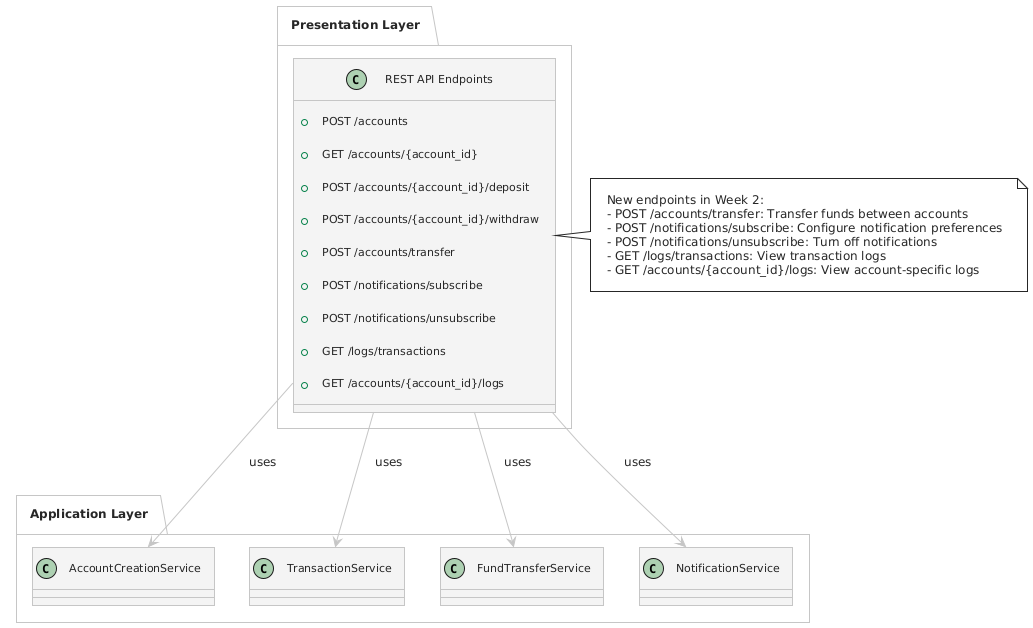

The diagram above was rendered by PlantUML. Its source (embedded in the PNG):
@startuml
!theme carbon-gray
package "Presentation Layer" {
    class "REST API Endpoints" as API {
        +POST /accounts
        +GET /accounts/{account_id}
        +POST /accounts/{account_id}/deposit
        +POST /accounts/{account_id}/withdraw
        +POST /accounts/transfer
        +POST /notifications/subscribe
        +POST /notifications/unsubscribe
        +GET /logs/transactions
        +GET /accounts/{account_id}/logs
    }
}

package "Application Layer" {
    class AccountCreationService
    class TransactionService
    class FundTransferService
    class NotificationService
}

' Presentation Layer Relationships
API --> AccountCreationService : uses
API --> TransactionService : uses
API --> FundTransferService : uses
API --> NotificationService : uses

note right of API
  New endpoints in Week 2:
  - POST /accounts/transfer: Transfer funds between accounts
  - POST /notifications/subscribe: Configure notification preferences
  - POST /notifications/unsubscribe: Turn off notifications
  - GET /logs/transactions: View transaction logs
  - GET /accounts/{account_id}/logs: View account-specific logs
end note
@enduml